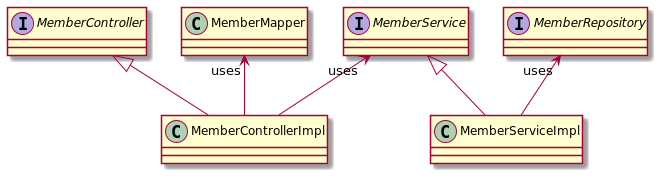

The diagram above was rendered by PlantUML. Its source (embedded in the PNG):
@startuml
 interface MemberController {
 }
 class MemberControllerImpl{
  }

 class MemberMapper{
 }

interface MemberService {
  }
 class MemberServiceImpl{
  }
interface MemberRepository {

 }

MemberService <|--  MemberServiceImpl
MemberController <|--  MemberControllerImpl
MemberMapper "uses"<--  MemberControllerImpl
MemberService "uses"<--  MemberControllerImpl
MemberRepository "uses"<--  MemberServiceImpl
@enduml